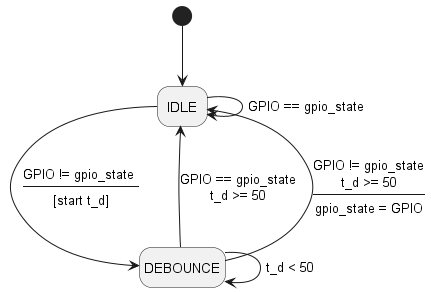

The diagram above was rendered by PlantUML. Its source (embedded in the PNG):
@startuml Button FSM Diagram
hide empty description

[*]--> IDLE
IDLE --> IDLE : GPIO == gpio_state
IDLE --> DEBOUNCE : GPIO != gpio_state \n----\n[start t_d]

DEBOUNCE --> DEBOUNCE : t_d < 50
DEBOUNCE --> IDLE : GPIO == gpio_state\nt_d >= 50
DEBOUNCE --> IDLE : GPIO != gpio_state\nt_d >= 50\n----\ngpio_state = GPIO


@enduml